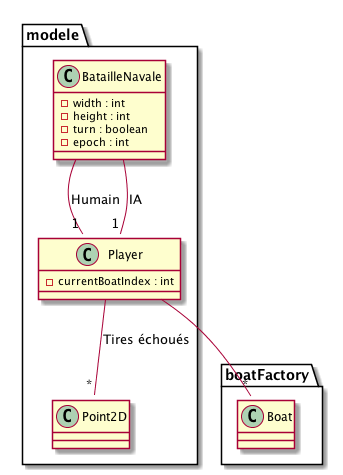

The diagram above was rendered by PlantUML. Its source (embedded in the PNG):
@startuml

package modele {

    class Player {
        - currentBoatIndex : int
    }
    Player --"*" boatFactory.Boat
    Player -- "*" Point2D : "Tires échoués"

    class BatailleNavale {
        - width : int
        - height : int
        - turn : boolean
        - epoch : int
    }
    BatailleNavale --"1" Player : "Humain"
    BatailleNavale --"1" Player : "IA"
}


@enduml